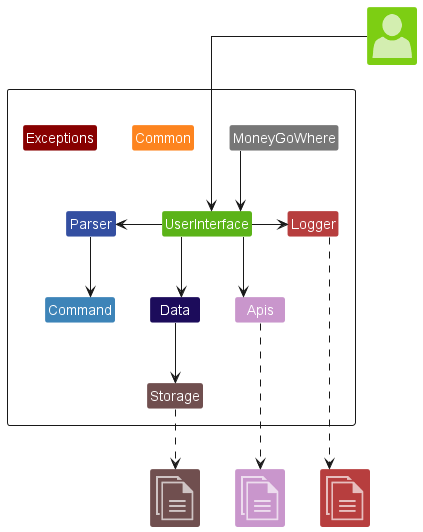

The diagram above was rendered by PlantUML. Its source (embedded in the PNG):
@startuml
!include <office/Concepts/globe_internet>
!include <office/Concepts/documents>
!include <office/Users/user>
!include https://raw.githubusercontent.com/xzynos/tp/branch-Webpage/docs/diagrams/Styles.puml

Package " "<<Rectangle>>{
    Class MoneyGoWhere MONEYGOWHERE_COLOR_1

    Class Common COMMON_COLOR_1
    Class Exceptions EXCEPTIONS_COLOR_1

    Class UserInterface USER_INTERFACE_COLOR_1

    Class Parser PARSER_COLOR_1
    Class Command PARSER_COLOR_2

    Class Data DATA_COLOR_1

    Class Apis DATA_COLOR_6

    Class Storage STORAGE_COLOR_1

    Class Logger LOGGER_COLOR_1
}

Class "<$user>" as User USER_INTERFACE_COLOR_2
Class "<$documents>" as LogFile LOGGER_COLOR_1
Class "<$documents>" as DataFile STORAGE_COLOR_1
Class "<$documents>" as ApiDataFile DATA_COLOR_6

MoneyGoWhere -down-> UserInterface

User --down-> UserInterface

UserInterface -right-> Logger
UserInterface -down-> Apis
UserInterface -down-> Data
UserInterface -left-> Parser

Logger ...down.> LogFile

Parser -down-> Command

Data -down-> Storage

Storage .down.> DataFile

Apis ..down.> ApiDataFile
@enduml